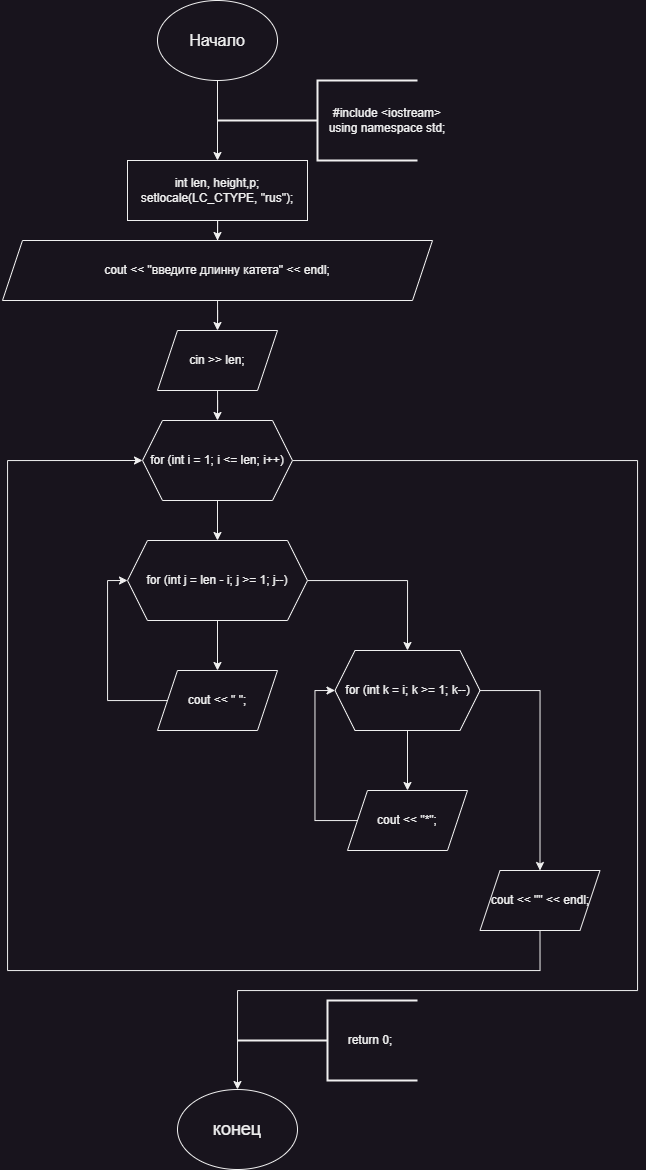

The diagram above was exported from draw.io. Its source (the exported page's mxGraphModel, read from the mxfile embedded in the PNG):
<mxGraphModel dx="1687" dy="993" grid="1" gridSize="10" guides="1" tooltips="1" connect="1" arrows="1" fold="1" page="1" pageScale="1" pageWidth="827" pageHeight="1169" math="0" shadow="0">
  <root>
    <mxCell id="0" />
    <mxCell id="1" parent="0" />
    <mxCell id="Ul2loXjOjlaatXZ7gNTM-10" style="edgeStyle=orthogonalEdgeStyle;rounded=0;orthogonalLoop=1;jettySize=auto;html=1;entryX=0.5;entryY=0;entryDx=0;entryDy=0;" edge="1" parent="1" source="Ul2loXjOjlaatXZ7gNTM-11" target="Ul2loXjOjlaatXZ7gNTM-15">
      <mxGeometry relative="1" as="geometry" />
    </mxCell>
    <mxCell id="Ul2loXjOjlaatXZ7gNTM-11" value="&lt;font style=&quot;font-size: 16px;&quot;&gt;Начало&lt;/font&gt;" style="ellipse;whiteSpace=wrap;html=1;" vertex="1" parent="1">
      <mxGeometry x="330" width="120" height="80" as="geometry" />
    </mxCell>
    <mxCell id="Ul2loXjOjlaatXZ7gNTM-12" value="" style="strokeWidth=2;html=1;shape=mxgraph.flowchart.annotation_2;align=left;labelPosition=right;pointerEvents=1;" vertex="1" parent="1">
      <mxGeometry x="390" y="80" width="200" height="80" as="geometry" />
    </mxCell>
    <mxCell id="Ul2loXjOjlaatXZ7gNTM-13" value="&lt;div&gt;#include &amp;lt;iostream&amp;gt;&lt;/div&gt;&lt;div&gt;using namespace std;&lt;/div&gt;" style="text;html=1;align=center;verticalAlign=middle;whiteSpace=wrap;rounded=0;" vertex="1" parent="1">
      <mxGeometry x="490" y="105" width="140" height="30" as="geometry" />
    </mxCell>
    <mxCell id="Ul2loXjOjlaatXZ7gNTM-14" style="edgeStyle=orthogonalEdgeStyle;rounded=0;orthogonalLoop=1;jettySize=auto;html=1;entryX=0.5;entryY=0;entryDx=0;entryDy=0;" edge="1" parent="1" source="Ul2loXjOjlaatXZ7gNTM-15" target="Ul2loXjOjlaatXZ7gNTM-21">
      <mxGeometry relative="1" as="geometry" />
    </mxCell>
    <mxCell id="Ul2loXjOjlaatXZ7gNTM-15" value="&lt;div&gt;int len, height,p;&lt;/div&gt;&lt;div&gt;setlocale(LC_CTYPE, &quot;rus&quot;);&lt;/div&gt;" style="rounded=0;whiteSpace=wrap;html=1;" vertex="1" parent="1">
      <mxGeometry x="300" y="160" width="180" height="60" as="geometry" />
    </mxCell>
    <mxCell id="Ul2loXjOjlaatXZ7gNTM-16" value="&lt;font style=&quot;font-size: 18px;&quot;&gt;конец&lt;/font&gt;" style="ellipse;whiteSpace=wrap;html=1;" vertex="1" parent="1">
      <mxGeometry x="350" y="1089" width="120" height="80" as="geometry" />
    </mxCell>
    <mxCell id="Ul2loXjOjlaatXZ7gNTM-17" value="" style="strokeWidth=2;html=1;shape=mxgraph.flowchart.annotation_2;align=left;labelPosition=right;pointerEvents=1;" vertex="1" parent="1">
      <mxGeometry x="410" y="1000" width="180" height="80" as="geometry" />
    </mxCell>
    <mxCell id="Ul2loXjOjlaatXZ7gNTM-18" value="return 0;" style="text;html=1;align=center;verticalAlign=middle;whiteSpace=wrap;rounded=0;" vertex="1" parent="1">
      <mxGeometry x="512.5" y="1025" width="60" height="30" as="geometry" />
    </mxCell>
    <mxCell id="Ul2loXjOjlaatXZ7gNTM-19" style="edgeStyle=orthogonalEdgeStyle;rounded=0;orthogonalLoop=1;jettySize=auto;html=1;exitX=0.5;exitY=1;exitDx=0;exitDy=0;" edge="1" parent="1" source="Ul2loXjOjlaatXZ7gNTM-18" target="Ul2loXjOjlaatXZ7gNTM-18">
      <mxGeometry relative="1" as="geometry" />
    </mxCell>
    <mxCell id="Ul2loXjOjlaatXZ7gNTM-20" style="edgeStyle=orthogonalEdgeStyle;rounded=0;orthogonalLoop=1;jettySize=auto;html=1;entryX=0.5;entryY=0;entryDx=0;entryDy=0;" edge="1" parent="1" source="Ul2loXjOjlaatXZ7gNTM-21" target="Ul2loXjOjlaatXZ7gNTM-23">
      <mxGeometry relative="1" as="geometry" />
    </mxCell>
    <mxCell id="Ul2loXjOjlaatXZ7gNTM-21" value="cout &lt;&lt; &quot;введите длинну катета&quot; &lt;&lt; endl;" style="shape=parallelogram;perimeter=parallelogramPerimeter;whiteSpace=wrap;html=1;fixedSize=1;" vertex="1" parent="1">
      <mxGeometry x="175" y="240" width="430" height="60" as="geometry" />
    </mxCell>
    <mxCell id="Ul2loXjOjlaatXZ7gNTM-41" style="edgeStyle=orthogonalEdgeStyle;rounded=0;orthogonalLoop=1;jettySize=auto;html=1;entryX=0.5;entryY=0;entryDx=0;entryDy=0;" edge="1" parent="1" source="Ul2loXjOjlaatXZ7gNTM-23" target="Ul2loXjOjlaatXZ7gNTM-27">
      <mxGeometry relative="1" as="geometry" />
    </mxCell>
    <mxCell id="Ul2loXjOjlaatXZ7gNTM-23" value="cin &amp;gt;&amp;gt; len;" style="shape=parallelogram;perimeter=parallelogramPerimeter;whiteSpace=wrap;html=1;fixedSize=1;" vertex="1" parent="1">
      <mxGeometry x="330" y="330" width="120" height="60" as="geometry" />
    </mxCell>
    <mxCell id="Ul2loXjOjlaatXZ7gNTM-26" style="edgeStyle=orthogonalEdgeStyle;rounded=0;orthogonalLoop=1;jettySize=auto;html=1;entryX=0.5;entryY=0;entryDx=0;entryDy=0;" edge="1" parent="1" source="Ul2loXjOjlaatXZ7gNTM-27" target="Ul2loXjOjlaatXZ7gNTM-30">
      <mxGeometry relative="1" as="geometry">
        <mxPoint x="390" y="590" as="targetPoint" />
      </mxGeometry>
    </mxCell>
    <mxCell id="Ul2loXjOjlaatXZ7gNTM-43" style="edgeStyle=orthogonalEdgeStyle;rounded=0;orthogonalLoop=1;jettySize=auto;html=1;entryX=0.5;entryY=0;entryDx=0;entryDy=0;" edge="1" parent="1" source="Ul2loXjOjlaatXZ7gNTM-27" target="Ul2loXjOjlaatXZ7gNTM-16">
      <mxGeometry relative="1" as="geometry">
        <Array as="points">
          <mxPoint x="810" y="460" />
          <mxPoint x="810" y="990" />
          <mxPoint x="410" y="990" />
        </Array>
      </mxGeometry>
    </mxCell>
    <mxCell id="Ul2loXjOjlaatXZ7gNTM-27" value="for (int i = 1; i &lt;= len; i++)" style="shape=hexagon;perimeter=hexagonPerimeter2;whiteSpace=wrap;html=1;fixedSize=1;" vertex="1" parent="1">
      <mxGeometry x="315" y="420" width="150" height="80" as="geometry" />
    </mxCell>
    <mxCell id="Ul2loXjOjlaatXZ7gNTM-28" style="edgeStyle=orthogonalEdgeStyle;rounded=0;orthogonalLoop=1;jettySize=auto;html=1;entryX=0.5;entryY=0;entryDx=0;entryDy=0;" edge="1" parent="1" source="Ul2loXjOjlaatXZ7gNTM-30" target="Ul2loXjOjlaatXZ7gNTM-35">
      <mxGeometry relative="1" as="geometry" />
    </mxCell>
    <mxCell id="Ul2loXjOjlaatXZ7gNTM-29" style="edgeStyle=orthogonalEdgeStyle;rounded=0;orthogonalLoop=1;jettySize=auto;html=1;entryX=0.5;entryY=0;entryDx=0;entryDy=0;" edge="1" parent="1" source="Ul2loXjOjlaatXZ7gNTM-30" target="Ul2loXjOjlaatXZ7gNTM-33">
      <mxGeometry relative="1" as="geometry" />
    </mxCell>
    <mxCell id="Ul2loXjOjlaatXZ7gNTM-30" value="for (int j = len - i; j &gt;= 1; j--)" style="shape=hexagon;perimeter=hexagonPerimeter2;whiteSpace=wrap;html=1;fixedSize=1;" vertex="1" parent="1">
      <mxGeometry x="300" y="540" width="180" height="80" as="geometry" />
    </mxCell>
    <mxCell id="Ul2loXjOjlaatXZ7gNTM-31" style="edgeStyle=orthogonalEdgeStyle;rounded=0;orthogonalLoop=1;jettySize=auto;html=1;entryX=0.5;entryY=0;entryDx=0;entryDy=0;" edge="1" parent="1" source="Ul2loXjOjlaatXZ7gNTM-33" target="Ul2loXjOjlaatXZ7gNTM-37">
      <mxGeometry relative="1" as="geometry" />
    </mxCell>
    <mxCell id="Ul2loXjOjlaatXZ7gNTM-42" style="edgeStyle=orthogonalEdgeStyle;rounded=0;orthogonalLoop=1;jettySize=auto;html=1;entryX=0.5;entryY=0;entryDx=0;entryDy=0;" edge="1" parent="1" source="Ul2loXjOjlaatXZ7gNTM-33" target="Ul2loXjOjlaatXZ7gNTM-40">
      <mxGeometry relative="1" as="geometry">
        <Array as="points">
          <mxPoint x="713" y="690" />
        </Array>
      </mxGeometry>
    </mxCell>
    <mxCell id="Ul2loXjOjlaatXZ7gNTM-33" value="for (int k = i; k &gt;= 1; k--)" style="shape=hexagon;perimeter=hexagonPerimeter2;whiteSpace=wrap;html=1;fixedSize=1;" vertex="1" parent="1">
      <mxGeometry x="507.5" y="650" width="145" height="80" as="geometry" />
    </mxCell>
    <mxCell id="Ul2loXjOjlaatXZ7gNTM-34" style="edgeStyle=orthogonalEdgeStyle;rounded=0;orthogonalLoop=1;jettySize=auto;html=1;entryX=0;entryY=0.5;entryDx=0;entryDy=0;" edge="1" parent="1" source="Ul2loXjOjlaatXZ7gNTM-35" target="Ul2loXjOjlaatXZ7gNTM-30">
      <mxGeometry relative="1" as="geometry">
        <Array as="points">
          <mxPoint x="280" y="700" />
          <mxPoint x="280" y="580" />
        </Array>
      </mxGeometry>
    </mxCell>
    <mxCell id="Ul2loXjOjlaatXZ7gNTM-35" value="cout &lt;&lt; &quot; &quot;;" style="shape=parallelogram;perimeter=parallelogramPerimeter;whiteSpace=wrap;html=1;fixedSize=1;" vertex="1" parent="1">
      <mxGeometry x="330" y="670" width="120" height="60" as="geometry" />
    </mxCell>
    <mxCell id="Ul2loXjOjlaatXZ7gNTM-36" style="edgeStyle=orthogonalEdgeStyle;rounded=0;orthogonalLoop=1;jettySize=auto;html=1;entryX=0;entryY=0.5;entryDx=0;entryDy=0;" edge="1" parent="1" source="Ul2loXjOjlaatXZ7gNTM-37" target="Ul2loXjOjlaatXZ7gNTM-33">
      <mxGeometry relative="1" as="geometry">
        <Array as="points">
          <mxPoint x="487.5" y="820" />
          <mxPoint x="487.5" y="690" />
        </Array>
      </mxGeometry>
    </mxCell>
    <mxCell id="Ul2loXjOjlaatXZ7gNTM-37" value="cout &amp;lt;&amp;lt; &quot;*&quot;;" style="shape=parallelogram;perimeter=parallelogramPerimeter;whiteSpace=wrap;html=1;fixedSize=1;" vertex="1" parent="1">
      <mxGeometry x="520" y="790" width="120" height="60" as="geometry" />
    </mxCell>
    <mxCell id="Ul2loXjOjlaatXZ7gNTM-39" style="edgeStyle=orthogonalEdgeStyle;rounded=0;orthogonalLoop=1;jettySize=auto;html=1;entryX=0;entryY=0.5;entryDx=0;entryDy=0;exitX=0.5;exitY=1;exitDx=0;exitDy=0;" edge="1" parent="1" target="Ul2loXjOjlaatXZ7gNTM-27" source="Ul2loXjOjlaatXZ7gNTM-40">
      <mxGeometry relative="1" as="geometry">
        <mxPoint x="654" y="1020" as="sourcePoint" />
        <Array as="points">
          <mxPoint x="713" y="970" />
          <mxPoint x="180" y="970" />
          <mxPoint x="180" y="460" />
        </Array>
      </mxGeometry>
    </mxCell>
    <mxCell id="Ul2loXjOjlaatXZ7gNTM-40" value="cout &lt;&lt; &quot;&quot; &lt;&lt; endl;" style="shape=parallelogram;perimeter=parallelogramPerimeter;whiteSpace=wrap;html=1;fixedSize=1;" vertex="1" parent="1">
      <mxGeometry x="652.5" y="870" width="120" height="60" as="geometry" />
    </mxCell>
  </root>
</mxGraphModel>